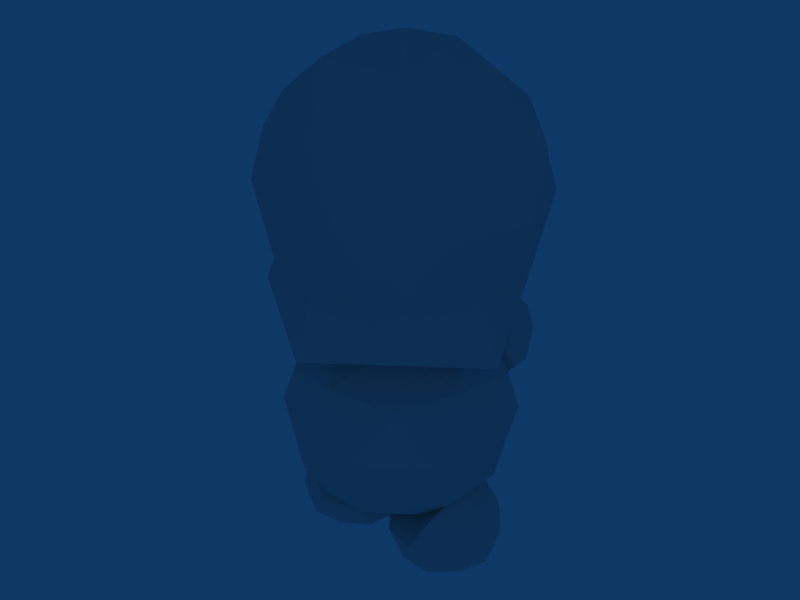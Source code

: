 # Source: player2.blend  (saved by Blender 2.57.1; exported with 4.5.12 LTS)
import bpy
from mathutils import Matrix  # noqa: F401  (used for matrix-valued properties, if any)

bpy.ops.wm.read_factory_settings(use_empty=True)
scene = bpy.context.scene
scene.name = 'Scene'

# ---- collections
col_collection_1 = bpy.data.collections.new('Collection 1'); scene.collection.children.link(col_collection_1)

# ---- materials (node trees are filled in below, after node groups)
mat_player_001 = bpy.data.materials.new('player.001')
mat_player_001.alpha_threshold = 0.0
mat_player_001.roughness = 0.5
mat_player_001.line_color = (0.0, 0.0, 0.0, 1.0)

# ---- material node trees

# ---- world
world_world = bpy.data.worlds.new('World'); scene.world = world_world
world_world.color = (0.05656, 0.2208, 0.4)
world_world.use_sun_shadow = False
world_world.sun_shadow_jitter_overblur = 0.0
world_world.cycles.sampling_method = 'MANUAL'
world_world.cycles.sample_map_resolution = 256

# ---- lights
light_point = bpy.data.lights.new('Point', 'POINT')
light_point.transmission_factor = 0.0
light_point.energy = 100.0
light_point.shadow_buffer_clip_start = 0.5
light_point.shadow_soft_size = 1.0
light_point.shadow_maximum_resolution = 0.006
light_point.use_absolute_resolution = True
light_point.cycles.use_multiple_importance_sampling = False

# ---- meshes
me_mao = bpy.data.meshes.new('mao')
me_mao.from_pydata([(-0.3507, -0.02745, -0.4103), (-0.1404, 0.262, -0.1892), (-0.01047, -0.138, -0.1892), (-0.691, -0.138, -0.1892), (-0.561, 0.262, -0.1892), (-0.1404, -0.3169, 0.1685), (-0.561, -0.3169, 0.1685), (-0.3507, -0.02745, 0.3897), (-0.2271, 0.1427, -0.3506), (-0.1507, -0.09243, -0.3506), (-0.02712, 0.0777, -0.2206), (-0.4743, 0.1427, -0.3506), (-0.3507, 0.3128, -0.2206), (-0.3507, -0.3407, -0.167), (-0.5507, -0.09243, -0.3506), (-0.6743, 0.0777, -0.2206), (-0.4743, 0.353, -0.01034), (-0.2271, 0.353, -0.01034), (-0.01879, 0.1454, 0.07911), (0.04927, -0.02745, -0.01034), (-0.02712, -0.2626, -0.01034), (-0.6743, -0.2626, -0.01034), (-0.7507, -0.02745, -0.01034), (-0.6827, 0.1454, 0.07911), (-0.1507, 0.2478, 0.2), (-0.02712, -0.1326, 0.2), (-0.3507, -0.3677, 0.2), (-0.6743, -0.1326, 0.2), (-0.5507, 0.2478, 0.2), (-0.3507, 0.2566, 0.2492), (-0.1507, 0.03753, 0.3299), (-0.2271, -0.1976, 0.3299), (-0.4743, -0.1976, 0.3299), (-0.5507, 0.03753, 0.3299), (0.1493, 0.03753, 0.3299), (0.2257, -0.1976, 0.3299), (0.4729, -0.1976, 0.3299), (0.5493, 0.03753, 0.3299), (0.3493, 0.2566, 0.2492), (0.1493, 0.2478, 0.2), (0.02567, -0.1326, 0.2), (0.3493, -0.3677, 0.2), (0.6729, -0.1326, 0.2), (0.5493, 0.2478, 0.2), (0.01734, 0.1454, 0.07911), (-0.05073, -0.02745, -0.01034), (0.02567, -0.2626, -0.01034), (0.6893, -0.2648, -0.005784), (0.7657, -0.02964, -0.005784), (0.6812, 0.1454, 0.07911), (0.4729, 0.353, -0.01034), (0.2257, 0.353, -0.01034), (0.02567, 0.0777, -0.2206), (0.1493, -0.09243, -0.3506), (0.3493, -0.3407, -0.167), (0.3493, 0.3128, -0.2206), (0.2257, 0.1427, -0.3506), (0.6729, 0.0777, -0.2206), (0.5493, -0.09243, -0.3506), (0.4729, 0.1427, -0.3506), (0.3493, -0.02745, 0.3897), (0.139, -0.3169, 0.1685), (0.5596, -0.3169, 0.1685), (0.139, 0.262, -0.1892), (0.009019, -0.138, -0.1892), (0.706, -0.1402, -0.1847), (0.5596, 0.262, -0.1892), (0.3493, -0.02745, -0.4103)], [], [(10, 8, 1), (8, 10, 9), (2, 9, 10), (9, 0, 8), (12, 1, 8), (8, 11, 12), (4, 12, 11), (8, 0, 11), (13, 9, 2), (13, 0, 9), (3, 14, 13), (14, 0, 13), (15, 14, 3), (14, 15, 11), (4, 11, 15), (11, 0, 14), (17, 1, 12), (12, 16, 17), (29, 17, 16), (16, 12, 4), (19, 2, 10), (10, 18, 19), (18, 10, 1), (5, 13, 20), (20, 13, 2), (21, 3, 13), (6, 21, 13), (23, 4, 15), (15, 22, 23), (22, 15, 3), (24, 17, 29), (17, 24, 18), (18, 1, 17), (25, 19, 18), (19, 25, 20), (5, 20, 25), (20, 2, 19), (26, 13, 5), (6, 13, 26), (27, 21, 6), (21, 27, 22), (23, 22, 27), (22, 3, 21), (23, 28, 16), (29, 16, 28), (16, 4, 23), (30, 18, 24), (24, 29, 30), (7, 30, 29), (31, 5, 25), (25, 30, 31), (7, 31, 30), (30, 25, 18), (32, 6, 26), (26, 31, 32), (7, 32, 31), (31, 26, 5), (33, 23, 27), (27, 32, 33), (7, 33, 32), (32, 27, 6), (28, 33, 29), (7, 29, 33), (33, 28, 23), (66, 57, 59), (58, 59, 57), (57, 65, 58), (59, 58, 67), (59, 55, 66), (55, 59, 56), (56, 63, 55), (56, 59, 67), (65, 54, 58), (58, 54, 67), (54, 64, 53), (54, 53, 67), (64, 52, 53), (56, 53, 52), (52, 63, 56), (53, 56, 67), (55, 50, 66), (50, 55, 51), (51, 38, 50), (63, 51, 55), (57, 48, 65), (48, 57, 49), (66, 49, 57), (47, 62, 54), (65, 47, 54), (54, 46, 64), (54, 61, 46), (52, 44, 63), (44, 52, 45), (64, 45, 52), (38, 43, 50), (49, 50, 43), (50, 49, 66), (49, 42, 48), (47, 48, 42), (42, 62, 47), (48, 47, 65), (62, 41, 54), (41, 61, 54), (61, 40, 46), (45, 46, 40), (40, 44, 45), (46, 45, 64), (51, 44, 39), (39, 38, 51), (44, 51, 63), (43, 37, 49), (37, 43, 38), (38, 60, 37), (42, 36, 62), (36, 42, 37), (37, 60, 36), (49, 37, 42), (41, 35, 61), (35, 41, 36), (36, 60, 35), (62, 36, 41), (40, 34, 44), (34, 40, 35), (35, 60, 34), (61, 35, 40), (38, 39, 34), (34, 60, 38), (44, 34, 39)])
_uv = me_mao.uv_layers.new(name='UVTex')
_uv.uv.foreach_set('vector', [0.0681, 0.8253, 0.1016, 0.7981, 0.09133, 0.8343, 0.1016, 0.7981, 0.0681, 0.8253, 0.08217, 0.7909, 0.05604, 0.8286, 0.08217, 0.7909, 0.0681, 0.8253, 0.08217, 0.7909, 0.1186, 0.7785, 0.1016, 0.7981, 0.1236, 0.8283, 0.09133, 0.8343, 0.1016, 0.7981, 0.1016, 0.7981, 0.1412, 0.7975, 0.1236, 0.8283, 0.1551, 0.8338, 0.1236, 0.8283, 0.1412, 0.7975, 0.1016, 0.7981, 0.1186, 0.7785, 0.1412, 0.7975, 0.1123, 0.829, 0.08217, 0.7909, 0.05604, 0.8286, 0.1123, 0.829, 0.1186, 0.7785, 0.08217, 0.7909, 0.1794, 0.8272, 0.1535, 0.7893, 0.1123, 0.829, 0.1535, 0.7893, 0.1186, 0.7785, 0.1123, 0.829, 0.174, 0.8241, 0.1535, 0.7893, 0.1794, 0.8272, 0.1535, 0.7893, 0.174, 0.8241, 0.1412, 0.7975, 0.1551, 0.8338, 0.1412, 0.7975, 0.174, 0.8241, 0.1412, 0.7975, 0.1186, 0.7785, 0.1535, 0.7893, 0.1061, 0.8704, 0.09133, 0.8343, 0.1236, 0.8283, 0.1236, 0.8283, 0.1422, 0.8704, 0.1061, 0.8704, 0.1229, 0.9237, 0.1061, 0.8704, 0.1422, 0.8704, 0.1422, 0.8704, 0.1236, 0.8283, 0.1551, 0.8338, 0.05144, 0.8711, 0.05604, 0.8286, 0.0681, 0.8253, 0.0681, 0.8253, 0.06937, 0.8896, 0.05144, 0.8711, 0.06937, 0.8896, 0.0681, 0.8253, 0.09133, 0.8343, 0.07125, 0.9197, 0.1123, 0.829, 0.05266, 0.8718, 0.05266, 0.8718, 0.1123, 0.829, 0.05604, 0.8286, 0.178, 0.872, 0.1794, 0.8272, 0.1123, 0.829, 0.1556, 0.9212, 0.178, 0.872, 0.1123, 0.829, 0.1747, 0.8902, 0.1551, 0.8338, 0.174, 0.8241, 0.174, 0.8241, 0.1884, 0.8713, 0.1747, 0.8902, 0.1884, 0.8713, 0.174, 0.8241, 0.1794, 0.8272, 0.09249, 0.9134, 0.1061, 0.8704, 0.1229, 0.9237, 0.1061, 0.8704, 0.09249, 0.9134, 0.06937, 0.8896, 0.06937, 0.8896, 0.09133, 0.8343, 0.1061, 0.8704, 0.05916, 0.9216, 0.05144, 0.8711, 0.06937, 0.8896, 0.05144, 0.8711, 0.05916, 0.9216, 0.05266, 0.8718, 0.07125, 0.9197, 0.05266, 0.8718, 0.05916, 0.9216, 0.05266, 0.8718, 0.05604, 0.8286, 0.05144, 0.8711, 0.1117, 0.9311, 0.1123, 0.829, 0.07125, 0.9197, 0.1556, 0.9212, 0.1123, 0.829, 0.1117, 0.9311, 0.1763, 0.9235, 0.178, 0.872, 0.1556, 0.9212, 0.178, 0.872, 0.1763, 0.9235, 0.1884, 0.8713, 0.1747, 0.8902, 0.1884, 0.8713, 0.1763, 0.9235, 0.1884, 0.8713, 0.1794, 0.8272, 0.178, 0.872, 0.1747, 0.8902, 0.1535, 0.9141, 0.1422, 0.8704, 0.1229, 0.9237, 0.1422, 0.8704, 0.1535, 0.9141, 0.1422, 0.8704, 0.1551, 0.8338, 0.1747, 0.8902, 0.0865, 0.9465, 0.06937, 0.8896, 0.09249, 0.9134, 0.09249, 0.9134, 0.1229, 0.9237, 0.0865, 0.9465, 0.1186, 0.9637, 0.0865, 0.9465, 0.1229, 0.9237, 0.09231, 0.9568, 0.07125, 0.9197, 0.05916, 0.9216, 0.05916, 0.9216, 0.0865, 0.9465, 0.09231, 0.9568, 0.1186, 0.9637, 0.09231, 0.9568, 0.0865, 0.9465, 0.0865, 0.9465, 0.05916, 0.9216, 0.06937, 0.8896, 0.1389, 0.9581, 0.1556, 0.9212, 0.1117, 0.9311, 0.1117, 0.9311, 0.09231, 0.9568, 0.1389, 0.9581, 0.1186, 0.9637, 0.1389, 0.9581, 0.09231, 0.9568, 0.09231, 0.9568, 0.1117, 0.9311, 0.07125, 0.9197, 0.1535, 0.948, 0.1747, 0.8902, 0.1763, 0.9235, 0.1763, 0.9235, 0.1389, 0.9581, 0.1535, 0.948, 0.1186, 0.9637, 0.1535, 0.948, 0.1389, 0.9581, 0.1389, 0.9581, 0.1763, 0.9235, 0.1556, 0.9212, 0.1535, 0.9141, 0.1535, 0.948, 0.1229, 0.9237, 0.1186, 0.9637, 0.1229, 0.9237, 0.1535, 0.948, 0.1535, 0.948, 0.1535, 0.9141, 0.1747, 0.8902, 0.1052, 0.8359, 0.07675, 0.8283, 0.1094, 0.8015, 0.08057, 0.7966, 0.1094, 0.8015, 0.07675, 0.8283, 0.07675, 0.8283, 0.0537, 0.8332, 0.08057, 0.7966, 0.1094, 0.8015, 0.08057, 0.7966, 0.1164, 0.7826, 0.1094, 0.8015, 0.1373, 0.8294, 0.1052, 0.8359, 0.1373, 0.8294, 0.1094, 0.8015, 0.1464, 0.799, 0.1464, 0.799, 0.1657, 0.834, 0.1373, 0.8294, 0.1464, 0.799, 0.1094, 0.8015, 0.1164, 0.7826, 0.0537, 0.8332, 0.09104, 0.8318, 0.08057, 0.7966, 0.08057, 0.7966, 0.09104, 0.8318, 0.1164, 0.7826, 0.09104, 0.8318, 0.1677, 0.8273, 0.1452, 0.7912, 0.09104, 0.8318, 0.1452, 0.7912, 0.1164, 0.7826, 0.1677, 0.8273, 0.1755, 0.824, 0.1452, 0.7912, 0.1464, 0.799, 0.1452, 0.7912, 0.1755, 0.824, 0.1755, 0.824, 0.1657, 0.834, 0.1464, 0.799, 0.1452, 0.7912, 0.1464, 0.799, 0.1164, 0.7826, 0.1373, 0.8294, 0.1225, 0.8702, 0.1052, 0.8359, 0.1225, 0.8702, 0.1373, 0.8294, 0.1571, 0.8703, 0.1571, 0.8703, 0.1342, 0.9219, 0.1225, 0.8702, 0.1657, 0.834, 0.1571, 0.8703, 0.1373, 0.8294, 0.07675, 0.8283, 0.05543, 0.8715, 0.0537, 0.8332, 0.05543, 0.8715, 0.07675, 0.8283, 0.0808, 0.8879, 0.1052, 0.8359, 0.0808, 0.8879, 0.07675, 0.8283, 0.04407, 0.8721, 0.05839, 0.9141, 0.09104, 0.8318, 0.0537, 0.8332, 0.04407, 0.8721, 0.09104, 0.8318, 0.09104, 0.8318, 0.1573, 0.8719, 0.1677, 0.8273, 0.09104, 0.8318, 0.1317, 0.919, 0.1573, 0.8719, 0.1755, 0.824, 0.1798, 0.8903, 0.1657, 0.834, 0.1798, 0.8903, 0.1755, 0.824, 0.184, 0.8713, 0.1677, 0.8273, 0.184, 0.8713, 0.1755, 0.824, 0.1342, 0.9219, 0.1057, 0.9109, 0.1225, 0.8702, 0.0808, 0.8879, 0.1225, 0.8702, 0.1057, 0.9109, 0.1225, 0.8702, 0.0808, 0.8879, 0.1052, 0.8359, 0.0808, 0.8879, 0.05907, 0.9163, 0.05543, 0.8715, 0.04407, 0.8721, 0.05543, 0.8715, 0.05907, 0.9163, 0.05907, 0.9163, 0.05839, 0.9141, 0.04407, 0.8721, 0.05543, 0.8715, 0.04407, 0.8721, 0.0537, 0.8332, 0.05839, 0.9141, 0.08851, 0.9259, 0.09104, 0.8318, 0.08851, 0.9259, 0.1317, 0.919, 0.09104, 0.8318, 0.1317, 0.919, 0.1649, 0.9231, 0.1573, 0.8719, 0.184, 0.8713, 0.1573, 0.8719, 0.1649, 0.9231, 0.1649, 0.9231, 0.1798, 0.8903, 0.184, 0.8713, 0.1573, 0.8719, 0.184, 0.8713, 0.1677, 0.8273, 0.1571, 0.8703, 0.1798, 0.8903, 0.1635, 0.9136, 0.1635, 0.9136, 0.1342, 0.9219, 0.1571, 0.8703, 0.1798, 0.8903, 0.1571, 0.8703, 0.1657, 0.834, 0.1057, 0.9109, 0.09092, 0.9412, 0.0808, 0.8879, 0.09092, 0.9412, 0.1057, 0.9109, 0.1342, 0.9219, 0.1342, 0.9219, 0.1164, 0.959, 0.09092, 0.9412, 0.05907, 0.9163, 0.0833, 0.9497, 0.05839, 0.9141, 0.0833, 0.9497, 0.05907, 0.9163, 0.09092, 0.9412, 0.09092, 0.9412, 0.1164, 0.959, 0.0833, 0.9497, 0.0808, 0.8879, 0.09092, 0.9412, 0.05907, 0.9163, 0.08851, 0.9259, 0.1247, 0.9541, 0.1317, 0.919, 0.1247, 0.9541, 0.08851, 0.9259, 0.0833, 0.9497, 0.0833, 0.9497, 0.1164, 0.959, 0.1247, 0.9541, 0.05839, 0.9141, 0.0833, 0.9497, 0.08851, 0.9259, 0.1649, 0.9231, 0.1528, 0.9465, 0.1798, 0.8903, 0.1528, 0.9465, 0.1649, 0.9231, 0.1247, 0.9541, 0.1247, 0.9541, 0.1164, 0.959, 0.1528, 0.9465, 0.1317, 0.919, 0.1247, 0.9541, 0.1649, 0.9231, 0.1342, 0.9219, 0.1635, 0.9136, 0.1528, 0.9465, 0.1528, 0.9465, 0.1164, 0.959, 0.1342, 0.9219, 0.1798, 0.8903, 0.1528, 0.9465, 0.1635, 0.9136])
me_mao.materials.append(mat_player_001)
me_mao.use_remesh_preserve_volume = False
me_mao.use_remesh_preserve_attributes = False
me_mao.use_mirror_vertex_groups = False
me_mao.update()
me_pe = bpy.data.meshes.new('pe')
me_pe.from_pydata([(-0.1382, -0.2629, -0.2201), (-0.6382, -0.4253, -0.2201), (-0.9472, 0.0, -0.2201), (-0.6382, 0.4253, -0.2201), (-0.1382, 0.2629, -0.2201), (-0.8618, -0.2629, 0.2271), (-0.8618, 0.2629, 0.2271), (-0.3686, -0.4045, -0.22), (-0.07468, 0.0, -0.22), (-0.8441, -0.25, -0.22), (-0.8441, 0.25, -0.22), (-0.3686, 0.4045, -0.22), (-0.02447, 0.1545, 0.003538), (-0.02447, -0.1545, 0.003538), (-0.2061, -0.4045, 0.003538), (-0.5, -0.5, 0.003538), (-0.7939, -0.4045, 0.003538), (-0.9755, -0.1545, 0.003538), (-0.9755, 0.1545, 0.003538), (-0.7939, 0.4045, 0.003538), (-0.5, 0.5, 0.003538), (-0.2061, 0.4045, 0.003538), (-0.3644, -0.1063, 0.274), (-0.6314, -0.4045, 0.2664), (-0.9253, 0.0, 0.2664), (-0.6314, 0.4045, 0.2664), (-0.7127, -0.1545, 0.4289), (-0.7127, 0.1545, 0.4289), (-0.5, 2.98e-09, -0.22), (0.5, -2.98e-09, -0.22), (0.7127, -0.1545, 0.4289), (0.7127, 0.1545, 0.4289), (0.6314, -0.4045, 0.2664), (0.9253, -3.718e-08, 0.2664), (0.6314, 0.4045, 0.2664), (0.3644, 0.1063, 0.274), (0.2061, -0.4045, 0.003538), (0.5, -0.5, 0.003538), (0.7939, -0.4045, 0.003538), (0.9755, -0.1545, 0.003538), (0.9755, 0.1545, 0.003538), (0.7939, 0.4045, 0.003538), (0.5, 0.5, 0.003538), (0.2061, 0.4045, 0.003538), (0.02447, 0.1545, 0.003538), (0.02447, -0.1545, 0.003538), (0.3686, -0.4045, -0.22), (0.8441, -0.25, -0.22), (0.8441, 0.25, -0.22), (0.07468, 3.718e-08, -0.22), (0.3686, 0.4045, -0.22), (0.8618, -0.2629, 0.2271), (0.8618, 0.2629, 0.2271), (0.1382, -0.2629, -0.2201), (0.6382, -0.4253, -0.2201), (0.9472, -3.91e-08, -0.2201), (0.6382, 0.4253, -0.2201), (0.1382, 0.2629, -0.2201)], [], [(13, 0, 8), (8, 12, 13), (22, 13, 12), (12, 8, 4), (15, 1, 7), (7, 14, 15), (22, 15, 14), (7, 0, 14), (17, 2, 9), (9, 16, 17), (5, 17, 16), (16, 9, 1), (19, 3, 10), (10, 18, 19), (6, 19, 18), (18, 10, 2), (21, 4, 11), (11, 20, 21), (22, 21, 20), (20, 11, 3), (13, 22, 14), (14, 0, 13), (23, 15, 22), (15, 23, 16), (5, 16, 23), (16, 1, 15), (24, 17, 5), (17, 24, 18), (6, 18, 24), (18, 2, 17), (25, 19, 6), (19, 25, 20), (22, 20, 25), (20, 3, 19), (21, 22, 12), (12, 4, 21), (26, 5, 23), (23, 22, 26), (27, 6, 24), (24, 26, 27), (22, 27, 26), (26, 24, 5), (25, 27, 22), (27, 25, 6), (3, 11, 28), (11, 4, 28), (2, 10, 28), (10, 3, 28), (1, 9, 28), (9, 2, 28), (8, 0, 28), (4, 8, 28), (0, 7, 28), (7, 1, 28), (49, 44, 57), (44, 49, 45), (45, 35, 44), (53, 45, 49), (50, 42, 56), (42, 50, 43), (43, 35, 42), (43, 50, 57), (48, 40, 55), (40, 48, 41), (41, 52, 40), (56, 41, 48), (47, 38, 54), (38, 47, 39), (39, 51, 38), (55, 39, 47), (46, 36, 53), (36, 46, 37), (37, 35, 36), (54, 37, 46), (43, 44, 35), (44, 43, 57), (35, 34, 42), (41, 42, 34), (34, 52, 41), (42, 41, 56), (52, 33, 40), (39, 40, 33), (33, 51, 39), (40, 39, 55), (51, 32, 38), (37, 38, 32), (32, 35, 37), (38, 37, 54), (45, 36, 35), (36, 45, 53), (34, 31, 52), (31, 34, 35), (33, 30, 51), (30, 33, 31), (31, 35, 30), (52, 31, 33), (35, 32, 30), (51, 30, 32), (29, 54, 46), (29, 46, 53), (29, 55, 47), (29, 47, 54), (29, 56, 48), (29, 48, 55), (29, 49, 57), (29, 53, 49), (29, 57, 50), (29, 50, 56)])
_uv = me_pe.uv_layers.new(name='UVTex')
_uv.uv.foreach_set('vector', [0.1267, 0.1214, 0.1455, 0.06967, 0.09995, 0.06968, 0.09995, 0.06968, 0.07317, 0.1214, 0.1267, 0.1214, 0.1184, 0.1839, 0.1267, 0.1214, 0.07317, 0.1214, 0.07317, 0.1214, 0.09995, 0.06968, 0.05438, 0.06967, 0.1866, 0.1214, 0.1737, 0.06967, 0.1701, 0.06968, 0.1701, 0.06968, 0.1701, 0.1214, 0.1866, 0.1214, 0.1184, 0.1839, 0.1866, 0.1214, 0.1701, 0.1214, 0.1701, 0.06968, 0.1455, 0.06967, 0.1701, 0.1214, 0.1267, 0.1214, 0.09995, 0.06967, 0.1433, 0.06968, 0.1433, 0.06968, 0.1701, 0.1214, 0.1267, 0.1214, 0.1455, 0.173, 0.1267, 0.1214, 0.1701, 0.1214, 0.1701, 0.1214, 0.1433, 0.06968, 0.1737, 0.06967, 0.02983, 0.1214, 0.02622, 0.06967, 0.05661, 0.06968, 0.05661, 0.06968, 0.07317, 0.1214, 0.02983, 0.1214, 0.05438, 0.173, 0.02983, 0.1214, 0.07317, 0.1214, 0.07317, 0.1214, 0.05661, 0.06968, 0.09995, 0.06967, 0.02983, 0.1214, 0.05438, 0.06967, 0.02983, 0.06968, 0.02983, 0.06968, 0.01327, 0.1214, 0.02983, 0.1214, 0.1184, 0.1839, 0.02983, 0.1214, 0.01327, 0.1214, 0.01327, 0.1214, 0.02983, 0.06968, 0.02622, 0.06967, 0.1267, 0.1214, 0.1184, 0.1839, 0.1701, 0.1214, 0.1701, 0.1214, 0.1455, 0.06967, 0.1267, 0.1214, 0.1701, 0.1821, 0.1866, 0.1214, 0.1184, 0.1839, 0.1866, 0.1214, 0.1701, 0.1821, 0.1701, 0.1214, 0.1455, 0.173, 0.1701, 0.1214, 0.1701, 0.1821, 0.1701, 0.1214, 0.1737, 0.06967, 0.1866, 0.1214, 0.09995, 0.1821, 0.1267, 0.1214, 0.1455, 0.173, 0.1267, 0.1214, 0.09995, 0.1821, 0.07317, 0.1214, 0.05438, 0.173, 0.07317, 0.1214, 0.09995, 0.1821, 0.07317, 0.1214, 0.09995, 0.06967, 0.1267, 0.1214, 0.02983, 0.1821, 0.02983, 0.1214, 0.05438, 0.173, 0.02983, 0.1214, 0.02983, 0.1821, 0.01327, 0.1214, 0.1184, 0.1839, 0.01327, 0.1214, 0.02983, 0.1821, 0.01327, 0.1214, 0.02622, 0.06967, 0.02983, 0.1214, 0.02983, 0.1214, 0.1184, 0.1839, 0.07317, 0.1214, 0.07317, 0.1214, 0.05438, 0.06967, 0.02983, 0.1214, 0.1267, 0.2197, 0.1455, 0.173, 0.1701, 0.1821, 0.1701, 0.1821, 0.1184, 0.1839, 0.1267, 0.2197, 0.07317, 0.2197, 0.05438, 0.173, 0.09995, 0.1821, 0.09995, 0.1821, 0.1267, 0.2197, 0.07317, 0.2197, 0.1184, 0.1839, 0.07317, 0.2197, 0.1267, 0.2197, 0.1267, 0.2197, 0.09995, 0.1821, 0.1455, 0.173, 0.02983, 0.1821, 0.07317, 0.2197, 0.1184, 0.1839, 0.07317, 0.2197, 0.02983, 0.1821, 0.05438, 0.173, 0.02622, 0.06967, 0.02983, 0.06968, 0.09995, 0.06968, 0.02983, 0.06968, 0.05438, 0.06967, 0.09995, 0.06968, 0.09995, 0.06967, 0.05661, 0.06968, 0.09995, 0.06968, 0.05661, 0.06968, 0.02622, 0.06967, 0.09995, 0.06968, 0.1737, 0.06967, 0.1433, 0.06968, 0.09995, 0.06968, 0.1433, 0.06968, 0.09995, 0.06967, 0.09995, 0.06968, 0.09995, 0.06968, 0.1455, 0.06967, 0.09995, 0.06968, 0.05438, 0.06967, 0.09995, 0.06968, 0.09995, 0.06968, 0.1455, 0.06967, 0.1701, 0.06968, 0.09995, 0.06968, 0.1701, 0.06968, 0.1737, 0.06967, 0.09995, 0.06968, 0.1028, 0.07476, 0.1296, 0.1264, 0.1483, 0.07476, 0.1296, 0.1264, 0.1028, 0.07476, 0.07599, 0.1264, 0.07599, 0.1264, 0.1212, 0.189, 0.1296, 0.1264, 0.05721, 0.07476, 0.07599, 0.1264, 0.1028, 0.07476, 0.1729, 0.07476, 0.1895, 0.1264, 0.1765, 0.07476, 0.1895, 0.1264, 0.1729, 0.07476, 0.1729, 0.1264, 0.1729, 0.1264, 0.1212, 0.189, 0.1895, 0.1264, 0.1729, 0.1264, 0.1729, 0.07476, 0.1483, 0.07476, 0.1461, 0.07476, 0.1296, 0.1264, 0.1028, 0.07476, 0.1296, 0.1264, 0.1461, 0.07476, 0.1729, 0.1264, 0.1729, 0.1264, 0.1483, 0.1781, 0.1296, 0.1264, 0.1765, 0.07476, 0.1729, 0.1264, 0.1461, 0.07476, 0.05944, 0.07476, 0.03266, 0.1264, 0.02905, 0.07476, 0.03266, 0.1264, 0.05944, 0.07476, 0.07599, 0.1264, 0.07599, 0.1264, 0.05721, 0.1781, 0.03266, 0.1264, 0.1028, 0.07476, 0.07599, 0.1264, 0.05944, 0.07476, 0.03266, 0.07476, 0.03266, 0.1264, 0.05721, 0.07476, 0.03266, 0.1264, 0.03266, 0.07476, 0.0161, 0.1264, 0.0161, 0.1264, 0.1212, 0.189, 0.03266, 0.1264, 0.02905, 0.07476, 0.0161, 0.1264, 0.03266, 0.07476, 0.1729, 0.1264, 0.1296, 0.1264, 0.1212, 0.189, 0.1296, 0.1264, 0.1729, 0.1264, 0.1483, 0.07476, 0.1212, 0.189, 0.1729, 0.1872, 0.1895, 0.1264, 0.1729, 0.1264, 0.1895, 0.1264, 0.1729, 0.1872, 0.1729, 0.1872, 0.1483, 0.1781, 0.1729, 0.1264, 0.1895, 0.1264, 0.1729, 0.1264, 0.1765, 0.07476, 0.1483, 0.1781, 0.1028, 0.1872, 0.1296, 0.1264, 0.07599, 0.1264, 0.1296, 0.1264, 0.1028, 0.1872, 0.1028, 0.1872, 0.05721, 0.1781, 0.07599, 0.1264, 0.1296, 0.1264, 0.07599, 0.1264, 0.1028, 0.07476, 0.05721, 0.1781, 0.03266, 0.1872, 0.03266, 0.1264, 0.0161, 0.1264, 0.03266, 0.1264, 0.03266, 0.1872, 0.03266, 0.1872, 0.1212, 0.189, 0.0161, 0.1264, 0.03266, 0.1264, 0.0161, 0.1264, 0.02905, 0.07476, 0.07599, 0.1264, 0.03266, 0.1264, 0.1212, 0.189, 0.03266, 0.1264, 0.07599, 0.1264, 0.05721, 0.07476, 0.1729, 0.1872, 0.1296, 0.2248, 0.1483, 0.1781, 0.1296, 0.2248, 0.1729, 0.1872, 0.1212, 0.189, 0.1028, 0.1872, 0.07599, 0.2248, 0.05721, 0.1781, 0.07599, 0.2248, 0.1028, 0.1872, 0.1296, 0.2248, 0.1296, 0.2248, 0.1212, 0.189, 0.07599, 0.2248, 0.1483, 0.1781, 0.1296, 0.2248, 0.1028, 0.1872, 0.1212, 0.189, 0.03266, 0.1872, 0.07599, 0.2248, 0.05721, 0.1781, 0.07599, 0.2248, 0.03266, 0.1872, 0.1028, 0.07476, 0.02905, 0.07476, 0.03266, 0.07476, 0.1028, 0.07476, 0.03266, 0.07476, 0.05721, 0.07476, 0.1028, 0.07476, 0.1028, 0.07476, 0.05944, 0.07476, 0.1028, 0.07476, 0.05944, 0.07476, 0.02905, 0.07476, 0.1028, 0.07476, 0.1765, 0.07476, 0.1461, 0.07476, 0.1028, 0.07476, 0.1461, 0.07476, 0.1028, 0.07476, 0.1028, 0.07476, 0.1028, 0.07476, 0.1483, 0.07476, 0.1028, 0.07476, 0.05721, 0.07476, 0.1028, 0.07476, 0.1028, 0.07476, 0.1483, 0.07476, 0.1729, 0.07476, 0.1028, 0.07476, 0.1729, 0.07476, 0.1765, 0.07476])
_ca = me_pe.color_attributes.new('Col', 'BYTE_COLOR', 'CORNER')
_ca.data.foreach_set('color', [1.0, 1.0, 1.0, 1.0, 1.0, 1.0, 1.0, 1.0, 1.0, 1.0, 1.0, 1.0, 1.0, 1.0, 1.0, 1.0, 1.0, 1.0, 1.0, 1.0, 1.0, 1.0, 1.0, 1.0, 1.0, 1.0, 1.0, 1.0, 1.0, 1.0, 1.0, 1.0, 1.0, 1.0, 1.0, 1.0, 1.0, 1.0, 1.0, 1.0, 1.0, 1.0, 1.0, 1.0, 1.0, 1.0, 1.0, 1.0, 1.0, 1.0, 1.0, 1.0, 1.0, 1.0, 1.0, 1.0, 1.0, 1.0, 1.0, 1.0, 1.0, 1.0, 1.0, 1.0, 1.0, 1.0, 1.0, 1.0, 1.0, 1.0, 1.0, 1.0, 1.0, 1.0, 1.0, 1.0, 1.0, 1.0, 1.0, 1.0, 1.0, 1.0, 1.0, 1.0, 1.0, 1.0, 1.0, 1.0, 1.0, 1.0, 1.0, 1.0, 1.0, 1.0, 1.0, 1.0, 1.0, 1.0, 1.0, 1.0, 1.0, 1.0, 1.0, 1.0, 1.0, 1.0, 1.0, 1.0, 1.0, 1.0, 1.0, 1.0, 1.0, 1.0, 1.0, 1.0, 1.0, 1.0, 1.0, 1.0, 1.0, 1.0, 1.0, 1.0, 1.0, 1.0, 1.0, 1.0, 1.0, 1.0, 1.0, 1.0, 1.0, 1.0, 1.0, 1.0, 1.0, 1.0, 1.0, 1.0, 1.0, 1.0, 1.0, 1.0, 1.0, 1.0, 1.0, 1.0, 1.0, 1.0, 1.0, 1.0, 1.0, 1.0, 1.0, 1.0, 1.0, 1.0, 1.0, 1.0, 1.0, 1.0, 1.0, 1.0, 1.0, 1.0, 1.0, 1.0, 1.0, 1.0, 1.0, 1.0, 1.0, 1.0, 1.0, 1.0, 1.0, 1.0, 1.0, 1.0, 1.0, 1.0, 1.0, 1.0, 1.0, 1.0, 1.0, 1.0, 1.0, 1.0, 1.0, 1.0, 1.0, 1.0, 1.0, 1.0, 1.0, 1.0, 1.0, 1.0, 1.0, 1.0, 1.0, 1.0, 1.0, 1.0, 1.0, 1.0, 1.0, 1.0, 1.0, 1.0, 1.0, 1.0, 1.0, 1.0, 1.0, 1.0, 1.0, 1.0, 1.0, 1.0, 1.0, 1.0, 1.0, 1.0, 1.0, 1.0, 1.0, 1.0, 1.0, 1.0, 1.0, 1.0, 1.0, 1.0, 1.0, 1.0, 1.0, 1.0, 1.0, 1.0, 1.0, 1.0, 1.0, 1.0, 1.0, 1.0, 1.0, 1.0, 1.0, 1.0, 1.0, 1.0, 1.0, 1.0, 1.0, 1.0, 1.0, 1.0, 1.0, 1.0, 1.0, 1.0, 1.0, 1.0, 1.0, 1.0, 1.0, 1.0, 1.0, 1.0, 1.0, 1.0, 1.0, 1.0, 1.0, 1.0, 1.0, 1.0, 1.0, 1.0, 1.0, 1.0, 1.0, 1.0, 1.0, 1.0, 1.0, 1.0, 1.0, 1.0, 1.0, 1.0, 1.0, 1.0, 1.0, 1.0, 1.0, 1.0, 1.0, 1.0, 1.0, 1.0, 1.0, 1.0, 1.0, 1.0, 1.0, 1.0, 1.0, 1.0, 1.0, 1.0, 1.0, 1.0, 1.0, 1.0, 1.0, 1.0, 1.0, 1.0, 1.0, 1.0, 1.0, 1.0, 1.0, 1.0, 1.0, 1.0, 1.0, 1.0, 1.0, 1.0, 1.0, 1.0, 1.0, 1.0, 1.0, 1.0, 1.0, 1.0, 1.0, 1.0, 1.0, 1.0, 1.0, 1.0, 1.0, 1.0, 1.0, 1.0, 1.0, 1.0, 1.0, 1.0, 1.0, 1.0, 1.0, 1.0, 1.0, 1.0, 1.0, 1.0, 1.0, 1.0, 1.0, 1.0, 1.0, 1.0, 1.0, 1.0, 1.0, 1.0, 1.0, 1.0, 1.0, 1.0, 1.0, 1.0, 1.0, 1.0, 1.0, 1.0, 1.0, 1.0, 1.0, 1.0, 1.0, 1.0, 1.0, 1.0, 1.0, 1.0, 1.0, 1.0, 1.0, 1.0, 1.0, 1.0, 1.0, 1.0, 1.0, 1.0, 1.0, 1.0, 1.0, 1.0, 1.0, 1.0, 1.0, 1.0, 1.0, 1.0, 1.0, 1.0, 1.0, 1.0, 1.0, 1.0, 1.0, 1.0, 1.0, 1.0, 1.0, 1.0, 1.0, 1.0, 1.0, 1.0, 1.0, 1.0, 1.0, 1.0, 1.0, 1.0, 1.0, 1.0, 1.0, 1.0, 1.0, 1.0, 1.0, 1.0, 1.0, 1.0, 1.0, 1.0, 1.0, 1.0, 1.0, 1.0, 1.0, 1.0, 1.0, 1.0, 1.0, 1.0, 1.0, 1.0, 1.0, 1.0, 1.0, 1.0, 1.0, 1.0, 1.0, 1.0, 1.0, 1.0, 1.0, 1.0, 1.0, 1.0, 1.0, 1.0, 1.0, 1.0, 1.0, 1.0, 1.0, 1.0, 1.0, 1.0, 1.0, 1.0, 1.0, 1.0, 1.0, 1.0, 1.0, 1.0, 1.0, 1.0, 1.0, 1.0, 1.0, 1.0, 1.0, 1.0, 1.0, 1.0, 1.0, 1.0, 1.0, 1.0, 1.0, 1.0, 1.0, 1.0, 1.0, 1.0, 1.0, 1.0, 1.0, 1.0, 1.0, 1.0, 1.0, 1.0, 1.0, 1.0, 1.0, 1.0, 1.0, 1.0, 1.0, 1.0, 1.0, 1.0, 1.0, 1.0, 1.0, 1.0, 1.0, 1.0, 1.0, 1.0, 1.0, 1.0, 1.0, 1.0, 1.0, 1.0, 1.0, 1.0, 1.0, 1.0, 1.0, 1.0, 1.0, 1.0, 1.0, 1.0, 1.0, 1.0, 1.0, 1.0, 1.0, 1.0, 1.0, 1.0, 1.0, 1.0, 1.0, 1.0, 1.0, 1.0, 1.0, 1.0, 1.0, 1.0, 1.0, 1.0, 1.0, 1.0, 1.0, 1.0, 1.0, 1.0, 1.0, 1.0, 1.0, 1.0, 1.0, 1.0, 1.0, 1.0, 1.0, 1.0, 1.0, 1.0, 1.0, 1.0, 1.0, 1.0, 1.0, 1.0, 1.0, 1.0, 1.0, 1.0, 1.0, 1.0, 1.0, 1.0, 1.0, 1.0, 1.0, 1.0, 1.0, 1.0, 1.0, 1.0, 1.0, 1.0, 1.0, 1.0, 1.0, 1.0, 1.0, 1.0, 1.0, 1.0, 1.0, 1.0, 1.0, 1.0, 1.0, 1.0, 1.0, 1.0, 1.0, 1.0, 1.0, 1.0, 1.0, 1.0, 1.0, 1.0, 1.0, 1.0, 1.0, 1.0, 1.0, 1.0, 1.0, 1.0, 1.0, 1.0, 1.0, 1.0, 1.0, 1.0, 1.0, 1.0, 1.0, 1.0, 1.0, 1.0, 1.0, 1.0, 1.0, 1.0, 1.0, 1.0, 1.0, 1.0, 1.0, 1.0, 1.0, 1.0, 1.0, 1.0, 1.0, 1.0, 1.0, 1.0, 1.0, 1.0, 1.0, 1.0, 1.0, 1.0, 1.0, 1.0, 1.0, 1.0, 1.0, 1.0, 1.0, 1.0, 1.0, 1.0, 1.0, 1.0, 1.0, 1.0, 1.0, 1.0, 1.0, 1.0, 1.0, 1.0, 1.0, 1.0, 1.0, 1.0, 1.0, 1.0, 1.0, 1.0, 1.0, 1.0, 1.0, 1.0, 1.0, 1.0, 1.0, 1.0, 1.0, 1.0, 1.0, 1.0, 1.0, 1.0, 1.0, 1.0, 1.0, 1.0, 1.0, 1.0, 1.0, 1.0, 1.0, 1.0, 1.0, 1.0, 1.0, 1.0, 1.0, 1.0, 1.0, 1.0, 1.0, 1.0, 1.0, 1.0, 1.0, 1.0, 1.0, 1.0, 1.0, 1.0, 1.0, 1.0, 1.0, 1.0, 1.0, 1.0, 1.0, 1.0, 1.0, 1.0, 1.0, 1.0, 1.0, 1.0, 1.0, 1.0, 1.0, 1.0, 1.0, 1.0, 1.0, 1.0, 1.0, 1.0, 1.0, 1.0, 1.0, 1.0, 1.0, 1.0, 1.0, 1.0, 1.0, 1.0, 1.0, 1.0, 1.0, 1.0, 1.0, 1.0, 1.0, 1.0, 1.0, 1.0, 1.0, 1.0, 1.0, 1.0, 1.0, 1.0, 1.0, 1.0, 1.0, 1.0, 1.0, 1.0, 1.0, 1.0, 1.0, 1.0, 1.0, 1.0, 1.0, 1.0, 1.0, 1.0, 1.0, 1.0, 1.0, 1.0, 1.0, 1.0, 1.0, 1.0, 1.0, 1.0, 1.0, 1.0, 1.0, 1.0, 1.0, 1.0, 1.0, 1.0, 1.0, 1.0, 1.0, 1.0, 1.0, 1.0, 1.0, 1.0, 1.0, 1.0, 1.0, 1.0, 1.0, 1.0, 1.0, 1.0, 1.0, 1.0, 1.0, 1.0, 1.0, 1.0, 1.0, 1.0, 1.0, 1.0, 1.0, 1.0, 1.0, 1.0, 1.0, 1.0, 1.0, 1.0, 1.0, 1.0, 1.0, 1.0, 1.0, 1.0, 1.0, 1.0, 1.0, 1.0, 1.0, 1.0, 1.0, 1.0, 1.0, 1.0, 1.0, 1.0, 1.0, 1.0, 1.0, 1.0, 1.0, 1.0, 1.0, 1.0, 1.0, 1.0, 1.0, 1.0, 1.0, 1.0, 1.0, 1.0, 1.0, 1.0, 1.0, 1.0, 1.0, 1.0, 1.0, 1.0, 1.0, 1.0, 1.0, 1.0, 1.0, 1.0, 1.0, 1.0, 1.0, 1.0, 1.0, 1.0, 1.0, 1.0, 1.0, 1.0, 1.0, 1.0, 1.0, 1.0, 1.0, 1.0, 1.0, 1.0, 1.0, 1.0, 1.0, 1.0, 1.0, 1.0, 1.0, 1.0, 1.0, 1.0, 1.0, 1.0, 1.0, 1.0, 1.0, 1.0, 1.0, 1.0, 1.0, 1.0, 1.0, 1.0, 1.0, 1.0, 1.0, 1.0, 1.0, 1.0, 1.0, 1.0, 1.0, 1.0, 1.0, 1.0, 1.0, 1.0, 1.0, 1.0, 1.0, 1.0, 1.0, 1.0, 1.0, 1.0, 1.0, 1.0, 1.0, 1.0, 1.0, 1.0, 1.0, 1.0, 1.0, 1.0, 1.0, 1.0, 1.0, 1.0, 1.0, 1.0, 1.0, 1.0, 1.0, 1.0, 1.0, 1.0, 1.0, 1.0, 1.0, 1.0, 1.0, 1.0, 1.0, 1.0, 1.0, 1.0, 1.0, 1.0, 1.0, 1.0, 1.0, 1.0, 1.0, 1.0, 1.0, 1.0, 1.0, 1.0, 1.0, 1.0, 1.0, 1.0, 1.0, 1.0, 1.0, 1.0, 1.0, 1.0, 1.0, 1.0, 1.0, 1.0, 1.0, 1.0, 1.0, 1.0, 1.0, 1.0, 1.0, 1.0, 1.0, 1.0, 1.0, 1.0, 1.0, 1.0, 1.0, 1.0, 1.0, 1.0, 1.0, 1.0, 1.0, 1.0, 1.0, 1.0, 1.0, 1.0, 1.0, 1.0, 1.0, 1.0, 1.0, 1.0, 1.0, 1.0, 1.0, 1.0, 1.0, 1.0, 1.0, 1.0, 1.0, 1.0, 1.0, 1.0, 1.0, 1.0, 1.0, 1.0, 1.0, 1.0, 1.0, 1.0, 1.0, 1.0, 1.0, 1.0, 1.0, 1.0, 1.0, 1.0, 1.0, 1.0, 1.0, 1.0, 1.0, 1.0, 1.0, 1.0, 1.0, 1.0, 1.0, 1.0, 1.0, 1.0, 1.0, 1.0, 1.0, 1.0, 1.0, 1.0, 1.0, 1.0, 1.0, 1.0, 1.0, 1.0, 1.0, 1.0, 1.0, 1.0, 1.0, 1.0, 1.0, 1.0, 1.0, 1.0, 1.0, 1.0, 1.0, 1.0, 1.0, 1.0, 1.0, 1.0, 1.0, 1.0, 1.0, 1.0, 1.0, 1.0, 1.0, 1.0, 1.0, 1.0, 1.0, 1.0, 1.0, 1.0, 1.0, 1.0, 1.0, 1.0, 1.0, 1.0, 1.0, 1.0, 1.0, 1.0, 1.0, 1.0, 1.0, 1.0, 1.0, 1.0, 1.0, 1.0, 1.0, 1.0, 1.0, 1.0, 1.0, 1.0, 1.0, 1.0, 1.0, 1.0, 1.0, 1.0, 1.0, 1.0, 1.0, 1.0, 1.0, 1.0, 1.0, 1.0, 1.0, 1.0, 1.0, 1.0, 1.0, 1.0, 1.0, 1.0, 1.0, 1.0, 1.0, 1.0, 1.0, 1.0, 1.0, 1.0, 1.0, 1.0, 1.0, 1.0, 1.0, 1.0, 1.0, 1.0, 1.0, 1.0, 1.0, 1.0, 1.0, 1.0, 1.0, 1.0, 1.0, 1.0, 1.0, 1.0, 1.0, 1.0, 1.0, 1.0, 1.0, 1.0, 1.0, 1.0, 1.0, 1.0, 1.0, 1.0, 1.0, 1.0, 1.0, 1.0, 1.0, 1.0, 1.0, 1.0, 1.0, 1.0, 1.0, 1.0, 1.0, 1.0, 1.0, 1.0, 1.0, 1.0, 1.0, 1.0, 1.0, 1.0, 1.0, 1.0, 1.0, 1.0, 1.0, 1.0, 1.0, 1.0, 1.0, 1.0, 1.0, 1.0, 1.0, 1.0, 1.0, 1.0, 1.0, 1.0, 1.0, 1.0, 1.0, 1.0, 1.0, 1.0, 1.0, 1.0, 1.0, 1.0, 1.0, 1.0])
me_pe.materials.append(mat_player_001)
me_pe.use_remesh_preserve_volume = False
me_pe.use_remesh_preserve_attributes = False
me_pe.use_mirror_vertex_groups = False
me_pe.update()
me_corpo = bpy.data.meshes.new('corpo')
me_corpo.from_pydata([(0.0, 0.0, -1.0), (0.5257, 0.7236, -0.4472), (0.8506, -0.2764, -0.4472), (-5.96e-08, -0.8944, -0.4472), (-0.8506, -0.2764, -0.4472), (-0.5257, 0.7236, -0.4472), (0.8506, 0.2764, 0.4472), (0.5257, -0.7236, 0.4472), (-0.5257, -0.7236, 0.4472), (-0.8506, 0.2764, 0.4472), (5.96e-08, 0.8944, 0.4472), (0.0, 0.0, 1.0), (0.309, 0.4253, -0.8507), (0.5, -0.1625, -0.8507), (0.809, 0.2629, -0.5257), (-0.309, 0.4253, -0.8507), (5.96e-08, 0.8506, -0.5257), (-5.96e-08, -0.5257, -0.8507), (0.5, -0.6882, -0.5257), (-0.5, -0.1625, -0.8507), (-0.5, -0.6882, -0.5257), (-0.809, 0.2629, -0.5257), (-0.309, 0.9511, 0.0), (0.309, 0.9511, 0.0), (0.809, 0.5878, 0.0), (1.0, -5.96e-08, 0.0), (0.809, -0.5878, 0.0), (0.309, -0.9511, 0.0), (-0.309, -0.9511, 0.0), (-0.809, -0.5878, 0.0), (-1.0, 5.96e-08, 0.0), (-0.809, 0.5878, 0.0), (0.5, 0.6882, 0.5257), (0.809, -0.2629, 0.5257), (-5.96e-08, -0.8506, 0.5257), (-0.809, -0.2629, 0.5257), (-0.5, 0.6882, 0.5257), (5.96e-08, 0.5257, 0.8507), (0.5, 0.1625, 0.8507), (0.309, -0.4253, 0.8507), (-0.309, -0.4253, 0.8507), (-0.5, 0.1625, 0.8507)], [], [(14, 12, 1), (12, 14, 13), (2, 13, 14), (13, 0, 12), (16, 1, 12), (12, 15, 16), (5, 16, 15), (12, 0, 15), (18, 13, 2), (13, 18, 17), (3, 17, 18), (17, 0, 13), (20, 17, 3), (17, 20, 19), (4, 19, 20), (19, 0, 17), (21, 19, 4), (19, 21, 15), (5, 15, 21), (15, 0, 19), (23, 1, 16), (16, 22, 23), (10, 23, 22), (22, 16, 5), (25, 2, 14), (14, 24, 25), (6, 25, 24), (24, 14, 1), (27, 3, 18), (18, 26, 27), (7, 27, 26), (26, 18, 2), (29, 4, 20), (20, 28, 29), (8, 29, 28), (28, 20, 3), (31, 5, 21), (21, 30, 31), (9, 31, 30), (30, 21, 4), (32, 23, 10), (23, 32, 24), (6, 24, 32), (24, 1, 23), (33, 25, 6), (25, 33, 26), (7, 26, 33), (26, 2, 25), (34, 27, 7), (27, 34, 28), (8, 28, 34), (28, 3, 27), (35, 29, 8), (29, 35, 30), (9, 30, 35), (30, 4, 29), (36, 31, 9), (31, 36, 22), (10, 22, 36), (22, 5, 31), (38, 6, 32), (32, 37, 38), (11, 38, 37), (37, 32, 10), (39, 7, 33), (33, 38, 39), (11, 39, 38), (38, 33, 6), (40, 8, 34), (34, 39, 40), (11, 40, 39), (39, 34, 7), (41, 9, 35), (35, 40, 41), (11, 41, 40), (40, 35, 8), (37, 10, 36), (36, 41, 37), (11, 37, 41), (41, 36, 9)])
_uv = me_corpo.uv_layers.new(name='UVTex')
_uv.uv.foreach_set('vector', [0.484, 0.2576, 0.5017, 0.1362, 0.569, 0.2809, 0.5017, 0.1362, 0.484, 0.2576, 0.4131, 0.1443, 0.416, 0.2639, 0.4131, 0.1443, 0.484, 0.2576, 0.4131, 0.1443, 0.7891, 0.02869, 0.5017, 0.1362, 0.6398, 0.2437, 0.569, 0.2809, 0.5017, 0.1362, 0.5017, 0.1362, 0.7067, 0.1366, 0.6398, 0.2437, 0.689, 0.25, 0.6398, 0.2437, 0.7067, 0.1366, 0.5017, 0.1362, 0.7891, 0.02869, 0.7067, 0.1366, 0.3632, 0.2339, 0.4131, 0.1443, 0.416, 0.2639, 0.4131, 0.1443, 0.3632, 0.2339, 0.3122, 0.1482, 0.322, 0.2427, 0.3122, 0.1482, 0.3632, 0.2339, 0.3122, 0.1482, 0.3724, 0.07955, 0.4131, 0.1443, 0.2827, 0.2264, 0.3122, 0.1482, 0.322, 0.2427, 0.3122, 0.1482, 0.2827, 0.2264, 0.2481, 0.153, 0.245, 0.2394, 0.2481, 0.153, 0.2827, 0.2264, 0.2481, 0.153, 0.3724, 0.07955, 0.3122, 0.1482, 0.7323, 0.2286, 0.7735, 0.153, 0.7705, 0.2394, 0.7735, 0.153, 0.7323, 0.2286, 0.7067, 0.1366, 0.689, 0.25, 0.7067, 0.1366, 0.7323, 0.2286, 0.7067, 0.1366, 0.7891, 0.02869, 0.7735, 0.153, 0.6025, 0.362, 0.569, 0.2809, 0.6398, 0.2437, 0.6398, 0.2437, 0.6614, 0.336, 0.6025, 0.362, 0.6379, 0.4185, 0.6025, 0.362, 0.6614, 0.336, 0.6614, 0.336, 0.6398, 0.2437, 0.689, 0.25, 0.4515, 0.3624, 0.416, 0.2639, 0.484, 0.2576, 0.484, 0.2576, 0.5271, 0.3771, 0.4515, 0.3624, 0.4853, 0.444, 0.4515, 0.3624, 0.5271, 0.3771, 0.5271, 0.3771, 0.484, 0.2576, 0.569, 0.2809, 0.345, 0.3169, 0.322, 0.2427, 0.3632, 0.2339, 0.3632, 0.2339, 0.3923, 0.3364, 0.345, 0.3169, 0.3646, 0.392, 0.345, 0.3169, 0.3923, 0.3364, 0.3923, 0.3364, 0.3632, 0.2339, 0.416, 0.2639, 0.264, 0.3026, 0.245, 0.2394, 0.2827, 0.2264, 0.2827, 0.2264, 0.3034, 0.306, 0.264, 0.3026, 0.283, 0.3644, 0.264, 0.3026, 0.3034, 0.306, 0.3034, 0.306, 0.2827, 0.2264, 0.322, 0.2427, 0.7086, 0.3166, 0.689, 0.25, 0.7323, 0.2286, 0.7323, 0.2286, 0.7501, 0.3059, 0.7086, 0.3166, 0.7315, 0.3732, 0.7086, 0.3166, 0.7501, 0.3059, 0.7501, 0.3059, 0.7323, 0.2286, 0.7705, 0.2394, 0.5703, 0.4564, 0.6025, 0.362, 0.6379, 0.4185, 0.6025, 0.362, 0.5703, 0.4564, 0.5271, 0.3771, 0.4853, 0.444, 0.5271, 0.3771, 0.5703, 0.4564, 0.5271, 0.3771, 0.569, 0.2809, 0.6025, 0.362, 0.414, 0.4314, 0.4515, 0.3624, 0.4853, 0.444, 0.4515, 0.3624, 0.414, 0.4314, 0.3923, 0.3364, 0.3646, 0.392, 0.3923, 0.3364, 0.414, 0.4314, 0.3923, 0.3364, 0.416, 0.2639, 0.4515, 0.3624, 0.3212, 0.3853, 0.345, 0.3169, 0.3646, 0.392, 0.345, 0.3169, 0.3212, 0.3853, 0.3034, 0.306, 0.283, 0.3644, 0.3034, 0.306, 0.3212, 0.3853, 0.3034, 0.306, 0.322, 0.2427, 0.345, 0.3169, 0.2453, 0.3759, 0.264, 0.3026, 0.283, 0.3644, 0.264, 0.3026, 0.2453, 0.3759, 0.2247, 0.3059, 0.7315, 0.3732, 0.7501, 0.3059, 0.7707, 0.3759, 0.2247, 0.3059, 0.245, 0.2394, 0.264, 0.3026, 0.6904, 0.4038, 0.7086, 0.3166, 0.7315, 0.3732, 0.7086, 0.3166, 0.6904, 0.4038, 0.6614, 0.336, 0.6379, 0.4185, 0.6614, 0.336, 0.6904, 0.4038, 0.6614, 0.336, 0.689, 0.25, 0.7086, 0.3166, 0.4596, 0.5178, 0.4853, 0.444, 0.5703, 0.4564, 0.5703, 0.4564, 0.6653, 0.4889, 0.4596, 0.5178, 0.7891, 0.5048, 0.4596, 0.5178, 0.6653, 0.4889, 0.6653, 0.4889, 0.5703, 0.4564, 0.6379, 0.4185, 0.3468, 0.4629, 0.3646, 0.392, 0.414, 0.4314, 0.414, 0.4314, 0.4596, 0.5178, 0.3468, 0.4629, 0.2637, 0.5048, 0.3468, 0.4629, 0.4596, 0.5178, 0.4596, 0.5178, 0.414, 0.4314, 0.4853, 0.444, 0.2799, 0.4353, 0.283, 0.3644, 0.3212, 0.3853, 0.3212, 0.3853, 0.3468, 0.4629, 0.2799, 0.4353, 0.2637, 0.5048, 0.2799, 0.4353, 0.3468, 0.4629, 0.3468, 0.4629, 0.3212, 0.3853, 0.3646, 0.392, 0.7412, 0.4442, 0.7315, 0.3732, 0.7707, 0.3759, 0.2453, 0.3759, 0.2799, 0.4353, 0.2158, 0.4442, 0.2637, 0.5048, 0.2158, 0.4442, 0.2799, 0.4353, 0.2799, 0.4353, 0.2453, 0.3759, 0.283, 0.3644, 0.6653, 0.4889, 0.6379, 0.4185, 0.6904, 0.4038, 0.6904, 0.4038, 0.7412, 0.4442, 0.6653, 0.4889, 0.7891, 0.5048, 0.6653, 0.4889, 0.7412, 0.4442, 0.7412, 0.4442, 0.6904, 0.4038, 0.7315, 0.3732])
me_corpo.materials.append(mat_player_001)
me_corpo.use_remesh_preserve_volume = False
me_corpo.use_remesh_preserve_attributes = False
me_corpo.use_mirror_vertex_groups = False
me_corpo.update()
me_cabeca = bpy.data.meshes.new('cabeca')
me_cabeca.from_pydata([(0.6309, 0.8582, -0.4694), (1.021, -0.2806, -0.4694), (-1.192e-07, -1.022, -0.4694), (-1.021, -0.2806, -0.4694), (-0.6309, 0.9193, -0.4694), (1.021, 0.3826, 0.6039), (0.6309, -0.8173, 0.6039), (-0.6309, -0.8173, 0.6039), (-1.021, 0.3826, 0.6039), (1.192e-07, 1.063, 0.6039), (4.657e-10, 0.051, 1.267), (1.2, -0.3316, -0.9744), (0.9709, 0.3664, -0.5637), (1.192e-07, 1.072, -0.5637), (-1.192e-07, -1.203, -0.9743), (0.6, -0.7748, -0.5637), (-1.2, -0.3316, -0.9744), (-0.6, -0.7748, -0.5637), (-0.9709, 0.3664, -0.5637), (-0.3708, 1.192, 0.06722), (0.3708, 1.131, 0.06722), (0.9709, 0.6952, 0.06722), (1.2, 0.051, 0.06722), (0.9709, -0.6543, 0.06722), (0.3708, -1.09, 0.06722), (-0.3708, -1.09, 0.06722), (-0.9709, -0.6543, 0.06722), (-1.2, 0.051, 0.06722), (-0.9709, 0.7563, 0.06722), (0.6, 0.8157, 0.6981), (0.9709, -0.2644, 0.6981), (-1.192e-07, -0.9697, 0.6981), (-0.9709, -0.2644, 0.6981), (-0.6, 0.8768, 0.6981), (5.96e-08, 0.6818, 1.088), (0.6, 0.2459, 1.088), (0.3708, -0.4594, 1.088), (-0.3708, -0.4594, 1.088), (-0.6, 0.2459, 1.088), (-0.3708, 0.5614, -0.9536), (-0.6, -0.1439, -0.9536), (-5.96e-08, -0.5798, -0.9536), (0.6, -0.1439, -0.9536), (0.3708, 0.5614, -0.9536), (2.328e-10, 0.08123, -1.033)], [], [(43, 0, 12), (43, 12, 11), (1, 11, 12), (13, 0, 43), (43, 39, 13), (4, 13, 39), (15, 11, 1), (11, 15, 14), (2, 14, 15), (17, 14, 2), (14, 17, 16), (3, 16, 17), (18, 16, 3), (16, 18, 39), (4, 39, 18), (20, 0, 13), (13, 19, 20), (9, 20, 19), (19, 13, 4), (22, 1, 12), (12, 21, 22), (5, 22, 21), (12, 0, 21), (24, 2, 15), (15, 23, 24), (6, 24, 23), (23, 15, 1), (26, 3, 17), (17, 25, 26), (7, 26, 25), (25, 17, 2), (28, 4, 18), (18, 27, 28), (8, 28, 27), (27, 18, 3), (29, 20, 9), (20, 29, 21), (5, 21, 29), (21, 0, 20), (30, 22, 5), (22, 30, 23), (6, 23, 30), (23, 1, 22), (31, 24, 6), (24, 31, 25), (7, 25, 31), (25, 2, 24), (32, 26, 7), (26, 32, 27), (8, 27, 32), (27, 3, 26), (33, 28, 8), (28, 33, 19), (9, 19, 33), (19, 4, 28), (35, 5, 29), (29, 34, 35), (10, 35, 34), (34, 29, 9), (36, 6, 30), (30, 35, 36), (10, 36, 35), (35, 30, 5), (37, 7, 31), (31, 36, 37), (10, 37, 36), (36, 31, 6), (38, 8, 32), (32, 37, 38), (10, 38, 37), (37, 32, 7), (34, 9, 33), (33, 38, 34), (10, 34, 38), (38, 33, 8), (16, 39, 40), (14, 16, 40, 41), (11, 14, 41, 42), (43, 11, 42), (39, 44, 40), (40, 44, 41), (41, 44, 42), (43, 44, 39), (42, 44, 43)])
_uv = me_cabeca.uv_layers.new(name='UVTex')
_uv.uv.foreach_set('vector', [0.864, 0.9405, 0.8964, 0.86, 0.9388, 0.8757, 0.864, 0.9405, 0.9388, 0.8757, 0.8926, 0.9405, 0.9451, 0.86, 0.8926, 0.9405, 0.9388, 0.8757, 0.4522, 0.8314, 0.4142, 0.839, 0.4299, 0.8001, 0.4299, 0.8001, 0.4746, 0.8001, 0.4522, 0.8314, 0.4902, 0.839, 0.4522, 0.8314, 0.4746, 0.8001, 0.8926, 0.8757, 0.8926, 0.9405, 0.9451, 0.86, 0.8926, 0.9405, 0.8926, 0.8757, 0.8178, 0.9405, 0.8178, 0.86, 0.8178, 0.9405, 0.8926, 0.8757, 0.7429, 0.8757, 0.8178, 0.9405, 0.8178, 0.86, 0.8178, 0.9405, 0.7429, 0.8757, 0.7429, 0.9405, 0.6905, 0.86, 0.7429, 0.9405, 0.7429, 0.8757, 0.6967, 0.8757, 0.7429, 0.9405, 0.6905, 0.86, 0.7429, 0.9405, 0.6967, 0.8757, 0.7715, 0.9405, 0.7391, 0.86, 0.7715, 0.9405, 0.6967, 0.8757, 0.4299, 0.8821, 0.4142, 0.839, 0.4522, 0.8314, 0.4522, 0.8314, 0.4746, 0.8821, 0.4299, 0.8821, 0.4522, 0.9252, 0.4299, 0.8821, 0.4746, 0.8821, 0.4746, 0.8821, 0.4522, 0.8314, 0.4902, 0.839, 0.9674, 0.7708, 0.9451, 0.86, 0.9388, 0.8757, 0.9388, 0.8757, 0.9388, 0.7708, 0.9674, 0.7708, 0.9451, 0.6816, 0.9674, 0.7708, 0.9388, 0.7708, 0.9388, 0.8757, 0.8964, 0.86, 0.9388, 0.7708, 0.864, 0.7708, 0.8178, 0.86, 0.8926, 0.8757, 0.8926, 0.8757, 0.9388, 0.7708, 0.864, 0.7708, 0.8964, 0.6816, 0.864, 0.7708, 0.9388, 0.7708, 0.9388, 0.7708, 0.8926, 0.8757, 0.9451, 0.86, 0.6967, 0.7708, 0.6905, 0.86, 0.7429, 0.8757, 0.7429, 0.8757, 0.7715, 0.7708, 0.6967, 0.7708, 0.7391, 0.6816, 0.6967, 0.7708, 0.7715, 0.7708, 0.7715, 0.7708, 0.7429, 0.8757, 0.8178, 0.86, 0.6967, 0.7708, 0.7391, 0.86, 0.6967, 0.8757, 0.6967, 0.8757, 0.6681, 0.7708, 0.6967, 0.7708, 0.6905, 0.6816, 0.6967, 0.7708, 0.6681, 0.7708, 0.6681, 0.7708, 0.6967, 0.8757, 0.6905, 0.86, 0.4161, 0.9327, 0.4299, 0.8821, 0.4522, 0.9252, 0.4299, 0.8821, 0.4161, 0.9327, 0.3938, 0.8821, 0.9451, 0.6816, 0.9388, 0.7708, 0.8926, 0.6659, 0.3938, 0.8821, 0.4142, 0.839, 0.4299, 0.8821, 0.9388, 0.6659, 0.9674, 0.7708, 0.9451, 0.6816, 0.9674, 0.7708, 0.9388, 0.6659, 0.9388, 0.7708, 0.8964, 0.6816, 0.9388, 0.7708, 0.9388, 0.6659, 0.9388, 0.7708, 0.9451, 0.86, 0.9674, 0.7708, 0.8178, 0.6659, 0.864, 0.7708, 0.8964, 0.6816, 0.864, 0.7708, 0.8178, 0.6659, 0.7715, 0.7708, 0.7391, 0.6816, 0.7715, 0.7708, 0.8178, 0.6659, 0.7715, 0.7708, 0.8178, 0.86, 0.864, 0.7708, 0.6967, 0.6659, 0.6967, 0.7708, 0.7391, 0.6816, 0.6967, 0.7708, 0.6967, 0.6659, 0.6681, 0.7708, 0.6905, 0.6816, 0.6681, 0.7708, 0.6967, 0.6659, 0.6681, 0.7708, 0.6905, 0.86, 0.6967, 0.7708, 0.7429, 0.6659, 0.6967, 0.7708, 0.6905, 0.6816, 0.5107, 0.8821, 0.4884, 0.9327, 0.4746, 0.8821, 0.4522, 0.9252, 0.4746, 0.8821, 0.4884, 0.9327, 0.4746, 0.8821, 0.4902, 0.839, 0.5107, 0.8821, 0.8926, 0.6011, 0.9451, 0.6816, 0.8926, 0.6659, 0.8926, 0.6659, 0.8178, 0.6011, 0.8926, 0.6011, 0.8178, 0.5713, 0.8926, 0.6011, 0.8178, 0.6011, 0.8178, 0.6011, 0.8926, 0.6659, 0.8178, 0.6816, 0.864, 0.6011, 0.8964, 0.6816, 0.9388, 0.6659, 0.9388, 0.6659, 0.8926, 0.6011, 0.864, 0.6011, 0.8178, 0.5713, 0.864, 0.6011, 0.8926, 0.6011, 0.8926, 0.6011, 0.9388, 0.6659, 0.9451, 0.6816, 0.7715, 0.6011, 0.7391, 0.6816, 0.8178, 0.6659, 0.8178, 0.6659, 0.864, 0.6011, 0.7715, 0.6011, 0.8178, 0.5713, 0.7715, 0.6011, 0.864, 0.6011, 0.864, 0.6011, 0.8178, 0.6659, 0.8964, 0.6816, 0.7429, 0.6011, 0.6905, 0.6816, 0.6967, 0.6659, 0.6967, 0.6659, 0.7715, 0.6011, 0.7429, 0.6011, 0.8178, 0.5713, 0.7429, 0.6011, 0.7715, 0.6011, 0.7715, 0.6011, 0.6967, 0.6659, 0.7391, 0.6816, 0.8178, 0.6011, 0.8178, 0.6816, 0.7429, 0.6659, 0.7429, 0.6659, 0.7429, 0.6011, 0.8178, 0.6011, 0.8178, 0.5713, 0.8178, 0.6011, 0.7429, 0.6011, 0.7429, 0.6011, 0.7429, 0.6659, 0.6905, 0.6816, 0.5712, 0.6297, 0.6042, 0.6052, 0.5907, 0.63, 0.5982, 0.6793, 0.5712, 0.6297, 0.5907, 0.63, 0.6042, 0.6548, 0.6419, 0.6603, 0.5982, 0.6793, 0.6042, 0.6548, 0.626, 0.6453, 0.6419, 0.5991, 0.6419, 0.6603, 0.626, 0.6453, 0.4746, 0.8001, 0.4522, 0.7857, 0.4884, 0.8001, 0.4884, 0.8001, 0.4522, 0.7857, 0.4522, 0.8001, 0.4522, 0.8001, 0.4522, 0.7857, 0.4161, 0.8001, 0.4299, 0.8001, 0.4522, 0.7857, 0.4746, 0.8001, 0.4161, 0.8001, 0.4522, 0.7857, 0.4299, 0.8001])
me_cabeca.materials.append(mat_player_001)
me_cabeca.use_remesh_preserve_volume = False
me_cabeca.use_remesh_preserve_attributes = False
me_cabeca.use_mirror_vertex_groups = False
me_cabeca.update()

# ---- objects
ob_point = bpy.data.objects.new('Point', light_point)
ob_mao = bpy.data.objects.new('mao', me_mao)
ob_pe = bpy.data.objects.new('pe', me_pe)
ob_corpo = bpy.data.objects.new('corpo', me_corpo)
ob_cabeca = bpy.data.objects.new('cabeca', me_cabeca)

# ---- transforms, parenting, visibility, modifiers, constraints
ob_point.location = (10.0, -10.0, 10.0)
ob_point.lineart.crease_threshold = 0.0
ob_mao.location = (0.0, 0.8, 0.5)
ob_mao.lock_rotations_4d = False
ob_mao.empty_display_type = 'ARROWS'
ob_mao.lineart.crease_threshold = 0.0
ob_pe.location = (0.0, 0.0, -1.0)
ob_pe.lock_rotations_4d = False
ob_pe.empty_display_type = 'ARROWS'
ob_pe.lineart.crease_threshold = 0.0
ob_corpo.location = (0.0, 0.0, 0.0)
ob_corpo.lock_rotations_4d = False
ob_corpo.empty_display_type = 'ARROWS'
ob_corpo.lineart.crease_threshold = 0.0
ob_cabeca.location = (0.0, 0.0, 1.9)
ob_cabeca.scale = (0.9999, 1.0, 1.0)
ob_cabeca.lock_rotations_4d = False
ob_cabeca.empty_display_type = 'ARROWS'
ob_cabeca.lineart.crease_threshold = 0.0

# ---- collection membership
col_collection_1.objects.link(ob_point)
col_collection_1.objects.link(ob_mao)
col_collection_1.objects.link(ob_pe)
col_collection_1.objects.link(ob_corpo)
col_collection_1.objects.link(ob_cabeca)

# ---- scene / render settings (as saved in the file)
scene.frame_start = 1; scene.frame_end = 250; scene.frame_set(250)
scene.render.engine = 'BLENDER_EEVEE_NEXT'
scene.render.image_settings.file_format = 'JPEG'
scene.render.image_settings.color_mode = 'RGB'
scene.render.image_settings.compression = 90
scene.render.resolution_x = 800
scene.render.resolution_y = 600
scene.render.pixel_aspect_x = 100.0
scene.render.pixel_aspect_y = 100.0
scene.render.fps = 25
scene.render.dither_intensity = 0.0
scene.render.use_compositing = False
scene.render.use_sequencer = False
scene.render.bake_margin = 2
scene.render.bake_bias = 0.0
scene.render.use_stamp_time = False
scene.render.use_stamp_date = False
scene.render.use_stamp_frame = False
scene.render.use_stamp_camera = False
scene.render.use_stamp_scene = False
scene.render.use_stamp_filename = False
scene.render.use_stamp_render_time = False
scene.render.stamp_font_size = 0
scene.cycles.use_denoising = False
scene.cycles.samples = 10
scene.cycles.sampling_pattern = 'TABULATED_SOBOL'
scene.cycles.light_sampling_threshold = 0.0
scene.cycles.use_adaptive_sampling = False
scene.cycles.use_light_tree = False
scene.cycles.blur_glossy = 0.0
scene.cycles.volume_bounces = 1
scene.cycles.pixel_filter_type = 'GAUSSIAN'
scene.cycles.sample_clamp_indirect = 0.0
scene.view_settings.view_transform = 'Raw'
bpy.context.view_layer.update()

# ---- added for rendering (the .blend has no active camera): camera
cam_auto = bpy.data.cameras.new('AutoCamera')
cam_auto.lens = 50.0
cam_auto.sensor_width = 36.0
cam_auto.clip_end = 1000.0
ob_auto_camera = bpy.data.objects.new('AutoCamera', cam_auto)
scene.collection.objects.link(ob_auto_camera)
ob_auto_camera.location = (5.13038, -6.16206, 5.07788)
ob_auto_camera.rotation_euler = (1.09748, -7.21219e-08, 0.694738)
scene.camera = ob_auto_camera
bpy.context.view_layer.update()
